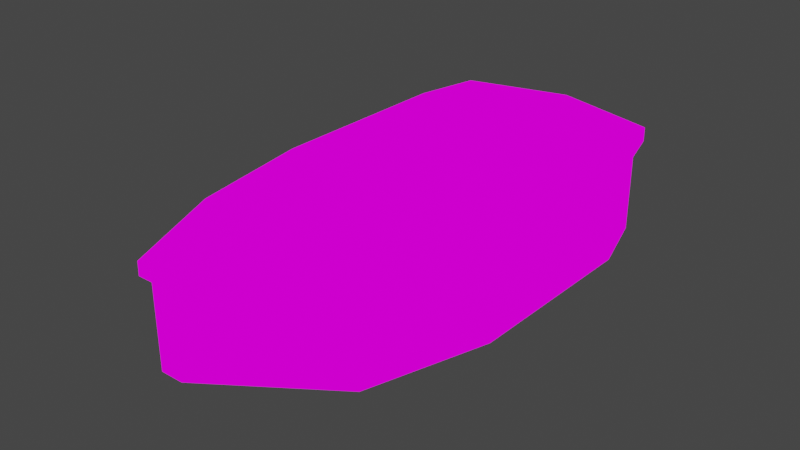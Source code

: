 # Source: sailboat.blend  (saved by Blender 3.2.14; exported with 4.5.12 LTS)
import bpy
from mathutils import Matrix  # noqa: F401  (used for matrix-valued properties, if any)

bpy.ops.wm.read_factory_settings(use_empty=True)
scene = bpy.context.scene
scene.name = 'Scene'

# ---- collections
col_live = bpy.data.collections.new('Live'); scene.collection.children.link(col_live)
col_baked = bpy.data.collections.new('Baked'); scene.collection.children.link(col_baked)

# ---- images (referenced by path relative to the original .blend; pixels are not part of the script)
import os
ASSET_DIR = os.environ.get("B2B_ASSET_DIR", "")  # directory of the original .blend (textures are referenced by path, not embedded)
HERE = os.path.dirname(os.path.abspath(__file__))  # packed textures are extracted next to this script under _unpacked/

def load_image(name, relpath, width, height, colorspace="sRGB"):
    """Load a texture the original file referenced (path relative to the .blend, or extracted next to this script)."""
    p = next((c for c in (os.path.join(HERE, relpath), os.path.join(ASSET_DIR, relpath)) if relpath and os.path.exists(c)), "")
    if p:
        img = bpy.data.images.load(p, check_existing=True)
        img.name = name
    else:  # same state as the original file: an image datablock whose file is absent (Cycles renders it pink)
        img = bpy.data.images.new(name, width, height)
        img.source = "FILE"
        img.filepath = "//" + (relpath or name)
    img.colorspace_settings.name = colorspace
    return img
img_tex_png = load_image('tex.png', 'tex.png', 1024, 1024, 'sRGB')

# ---- materials (node trees are filled in below, after node groups)
mat_material_001 = bpy.data.materials.new('Material.001')
mat_material_001.use_transparent_shadow = False

# ---- material node trees
mat_material_001.use_nodes = True; mat_material_001.node_tree.nodes.clear()
_N = mat_material_001.node_tree.nodes; _L = mat_material_001.node_tree.links
n0 = _N.new('ShaderNodeOutputMaterial'); n0.name = 'Material Output'; n0.location = (300, 300)
n1 = _N.new('ShaderNodeEmission'); n1.name = 'Emission'; n1.location = (10, 300)
n2 = _N.new('ShaderNodeTexImage'); n2.name = 'Image Texture'; n2.location = (-280, 260)
n2.image = img_tex_png
n2.interpolation = 'Closest'
_L.new(n1.outputs[0], n0.inputs[0])
_L.new(n2.outputs[0], n1.inputs[0])
n0.is_active_output = True

# ---- world
world_world = bpy.data.worlds.new('World'); scene.world = world_world
world_world.use_nodes = True; world_world.node_tree.nodes.clear()
_N = world_world.node_tree.nodes; _L = world_world.node_tree.links
n0 = _N.new('ShaderNodeOutputWorld'); n0.name = 'World Output'; n0.location = (300, 300)
n1 = _N.new('ShaderNodeBackground'); n1.name = 'Background'; n1.location = (10, 300)
n1.inputs[0].default_value = (0.05088, 0.05088, 0.05088, 1.0)
_L.new(n1.outputs[0], n0.inputs[0])
n0.is_active_output = True
world_world.color = (0.05088, 0.05088, 0.05088)
world_world.use_sun_shadow = False
world_world.sun_shadow_jitter_overblur = 0.0

# ---- meshes
me_cube_001 = bpy.data.meshes.new('Cube.001')
me_cube_001.from_pydata([(-1.514e-08, 0.1732, -1.0), (-1.514e-08, 0.1732, 0.6233), (1.43e-07, -1.636, -0.9046), (-1.512, 0.1732, -1.0), (-1.512, 0.1732, 0.6233), (-1.067, -1.636, -0.9046), (-1.067, -1.636, 0.7421), (2.863e-07, -3.275, 1.0), (2.863e-07, -3.275, -0.308), (-0.15, -3.275, -0.308), (-0.15, -3.275, 1.0), (-2.485e-07, 2.843, -1.0), (-1.542, 2.843, 0.5915), (-1.542, 2.843, -1.0), (-3.444e-07, 3.94, -0.8092), (-3.444e-07, 3.94, 0.6233), (-1.355, 3.606, 0.6074), (-1.355, 3.606, -0.8887), (-1.067, -1.636, 0.5282), (-1.512, 0.1732, 0.4125), (2.863e-07, -3.275, 0.8301), (-0.15, -3.275, 0.8301), (-1.542, 2.843, 0.3848), (-3.444e-07, 3.94, 0.4372), (-1.355, 3.606, 0.4131), (1.43e-07, -1.636, 0.7421), (-1.178, -1.681, 0.7421), (-1.631, 0.1578, 0.6233), (2.946e-07, -3.369, 1.0), (-0.2079, -3.369, 1.0), (-2.485e-07, 2.843, 0.5915), (-1.661, 2.856, 0.5915), (-3.526e-07, 4.033, 0.4372), (-3.527e-07, 4.035, 0.6233), (-1.439, 3.691, 0.6074), (-1.179, -1.679, 0.5282), (-1.632, 0.1584, 0.4125), (2.946e-07, -3.369, 0.8301), (-0.2136, -3.369, 0.8301), (-1.661, 2.856, 0.3848), (-1.441, 3.69, 0.4131)], [(7, 20)], [(18, 21, 38, 35), (18, 5, 9, 21), (2, 5, 3, 0), (6, 25, 1, 4), (5, 2, 8, 9), (25, 6, 10, 7), (16, 15, 33, 34), (12, 30, 15, 16), (0, 3, 13, 11), (4, 1, 30, 12), (19, 18, 35, 36), (6, 4, 27, 26), (11, 13, 17, 14), (7, 10, 29, 28), (13, 22, 24, 17), (17, 24, 23, 14), (3, 19, 22, 13), (8, 20, 21, 9), (21, 20, 37, 38), (5, 18, 19, 3), (35, 26, 27, 36), (37, 28, 29, 38), (36, 27, 31, 39), (40, 34, 33, 32), (39, 31, 34, 40), (26, 35, 38, 29), (10, 6, 26, 29), (15, 30, 33), (24, 22, 39, 40), (12, 16, 34, 31), (23, 24, 40, 32), (22, 19, 36, 39), (4, 12, 31, 27)])
_uv = me_cube_001.uv_layers.new(name='UVMap')
_uv.uv.foreach_set('vector', [0.8171, 0.332, 0.8171, 0.332, 0.8171, 0.332, 0.8171, 0.332, 0.8171, 0.332, 0.8171, 0.332, 0.8171, 0.332, 0.8171, 0.332, 0.8171, 0.332, 0.8171, 0.332, 0.8171, 0.332, 0.8171, 0.332, 0.3561, 0.7109, 0.3561, 0.7109, 0.3561, 0.7109, 0.3561, 0.7109, 0.8171, 0.332, 0.8171, 0.332, 0.8171, 0.332, 0.8171, 0.332, 0.3561, 0.7109, 0.3561, 0.7109, 0.3561, 0.7109, 0.3561, 0.7109, 0.3893, 0.2539, 0.3893, 0.2539, 0.3893, 0.2539, 0.3893, 0.2539, 0.3561, 0.7109, 0.3561, 0.7109, 0.3561, 0.7109, 0.3561, 0.7109, 0.8171, 0.332, 0.8171, 0.332, 0.8171, 0.332, 0.8171, 0.332, 0.3561, 0.7109, 0.3561, 0.7109, 0.3561, 0.7109, 0.3561, 0.7109, 0.8171, 0.332, 0.8171, 0.332, 0.8171, 0.332, 0.8171, 0.332, 0.3893, 0.2539, 0.3893, 0.2539, 0.3893, 0.2539, 0.3893, 0.2539, 0.8171, 0.332, 0.8171, 0.332, 0.8171, 0.332, 0.8171, 0.332, 0.3893, 0.2539, 0.3893, 0.2539, 0.3893, 0.2539, 0.3893, 0.2539, 0.8171, 0.332, 0.8171, 0.332, 0.8171, 0.332, 0.8171, 0.332, 0.8171, 0.332, 0.8171, 0.332, 0.8171, 0.332, 0.8171, 0.332, 0.8171, 0.332, 0.8171, 0.332, 0.8171, 0.332, 0.8171, 0.332, 0.8171, 0.332, 0.8171, 0.332, 0.8171, 0.332, 0.8171, 0.332, 0.8171, 0.332, 0.8171, 0.332, 0.8171, 0.332, 0.8171, 0.332, 0.8171, 0.332, 0.8171, 0.332, 0.8171, 0.332, 0.8171, 0.332, 0.3893, 0.2539, 0.3893, 0.2539, 0.3893, 0.2539, 0.3893, 0.2539, 0.3893, 0.2539, 0.3893, 0.2539, 0.3893, 0.2539, 0.3893, 0.2539, 0.3893, 0.2539, 0.3893, 0.2539, 0.3893, 0.2539, 0.3893, 0.2539, 0.3893, 0.2539, 0.3893, 0.2539, 0.3893, 0.2539, 0.3893, 0.2539, 0.3893, 0.2539, 0.3893, 0.2539, 0.3893, 0.2539, 0.3893, 0.2539, 0.3893, 0.2539, 0.3893, 0.2539, 0.3893, 0.2539, 0.3893, 0.2539, 0.3893, 0.2539, 0.3893, 0.2539, 0.3893, 0.2539, 0.3893, 0.2539, 0.8171, 0.332, 0.8171, 0.332, 0.8171, 0.332, 0.8171, 0.332, 0.8171, 0.332, 0.8171, 0.332, 0.8171, 0.332, 0.3893, 0.2539, 0.3893, 0.2539, 0.3893, 0.2539, 0.3893, 0.2539, 0.8171, 0.332, 0.8171, 0.332, 0.8171, 0.332, 0.8171, 0.332, 0.8171, 0.332, 0.8171, 0.332, 0.8171, 0.332, 0.8171, 0.332, 0.3893, 0.2539, 0.3893, 0.2539, 0.3893, 0.2539, 0.3893, 0.2539])
me_cube_001.materials.append(mat_material_001)
me_cube_001.update()
me_cube_004 = bpy.data.meshes.new('Cube.004')
me_cube_004.from_pydata([(-1.514e-08, 0.1732, -1.0), (-1.514e-08, 0.1732, 0.6233), (1.43e-07, -1.636, -0.9046), (-1.512, 0.1732, -1.0), (-1.512, 0.1732, 0.6233), (-1.067, -1.636, -0.9046), (-1.067, -1.636, 0.7421), (2.863e-07, -3.275, 1.0), (2.863e-07, -3.275, -0.308), (-0.15, -3.275, -0.308), (-0.15, -3.275, 1.0), (-2.485e-07, 2.843, -1.0), (-1.542, 2.843, 0.5915), (-1.542, 2.843, -1.0), (-3.444e-07, 3.94, -0.8092), (-3.444e-07, 3.94, 0.6233), (-1.355, 3.606, 0.6074), (-1.355, 3.606, -0.8887), (-1.067, -1.636, 0.5282), (-1.512, 0.1732, 0.4125), (2.863e-07, -3.275, 0.8301), (-0.15, -3.275, 0.8301), (-1.542, 2.843, 0.3848), (-3.444e-07, 3.94, 0.4372), (-1.355, 3.606, 0.4131), (1.43e-07, -1.636, 0.7421), (-1.178, -1.681, 0.7421), (-1.631, 0.1578, 0.6233), (2.946e-07, -3.369, 1.0), (-0.2079, -3.369, 1.0), (-2.485e-07, 2.843, 0.5915), (-1.661, 2.856, 0.5915), (-3.526e-07, 4.033, 0.4372), (-3.527e-07, 4.035, 0.6233), (-1.439, 3.691, 0.6074), (-1.179, -1.679, 0.5282), (-1.632, 0.1584, 0.4125), (2.946e-07, -3.369, 0.8301), (-0.2136, -3.369, 0.8301), (-1.661, 2.856, 0.3848), (-1.441, 3.69, 0.4131)], [(7, 20)], [(18, 21, 38, 35), (18, 5, 9, 21), (2, 5, 3, 0), (6, 25, 1, 4), (5, 2, 8, 9), (25, 6, 10, 7), (16, 15, 33, 34), (12, 30, 15, 16), (0, 3, 13, 11), (4, 1, 30, 12), (19, 18, 35, 36), (6, 4, 27, 26), (11, 13, 17, 14), (7, 10, 29, 28), (13, 22, 24, 17), (17, 24, 23, 14), (3, 19, 22, 13), (8, 20, 21, 9), (21, 20, 37, 38), (5, 18, 19, 3), (35, 26, 27, 36), (37, 28, 29, 38), (36, 27, 31, 39), (40, 34, 33, 32), (39, 31, 34, 40), (26, 35, 38, 29), (10, 6, 26, 29), (15, 30, 33), (24, 22, 39, 40), (12, 16, 34, 31), (23, 24, 40, 32), (22, 19, 36, 39), (4, 12, 31, 27)])
_uv = me_cube_004.uv_layers.new(name='UVMap')
_uv.uv.foreach_set('vector', [0.8171, 0.332, 0.8171, 0.332, 0.8171, 0.332, 0.8171, 0.332, 0.8171, 0.332, 0.8171, 0.332, 0.8171, 0.332, 0.8171, 0.332, 0.8171, 0.332, 0.8171, 0.332, 0.8171, 0.332, 0.8171, 0.332, 0.3561, 0.7109, 0.3561, 0.7109, 0.3561, 0.7109, 0.3561, 0.7109, 0.8171, 0.332, 0.8171, 0.332, 0.8171, 0.332, 0.8171, 0.332, 0.3561, 0.7109, 0.3561, 0.7109, 0.3561, 0.7109, 0.3561, 0.7109, 0.3893, 0.2539, 0.3893, 0.2539, 0.3893, 0.2539, 0.3893, 0.2539, 0.3561, 0.7109, 0.3561, 0.7109, 0.3561, 0.7109, 0.3561, 0.7109, 0.8171, 0.332, 0.8171, 0.332, 0.8171, 0.332, 0.8171, 0.332, 0.3561, 0.7109, 0.3561, 0.7109, 0.3561, 0.7109, 0.3561, 0.7109, 0.8171, 0.332, 0.8171, 0.332, 0.8171, 0.332, 0.8171, 0.332, 0.3893, 0.2539, 0.3893, 0.2539, 0.3893, 0.2539, 0.3893, 0.2539, 0.8171, 0.332, 0.8171, 0.332, 0.8171, 0.332, 0.8171, 0.332, 0.3893, 0.2539, 0.3893, 0.2539, 0.3893, 0.2539, 0.3893, 0.2539, 0.8171, 0.332, 0.8171, 0.332, 0.8171, 0.332, 0.8171, 0.332, 0.8171, 0.332, 0.8171, 0.332, 0.8171, 0.332, 0.8171, 0.332, 0.8171, 0.332, 0.8171, 0.332, 0.8171, 0.332, 0.8171, 0.332, 0.8171, 0.332, 0.8171, 0.332, 0.8171, 0.332, 0.8171, 0.332, 0.8171, 0.332, 0.8171, 0.332, 0.8171, 0.332, 0.8171, 0.332, 0.8171, 0.332, 0.8171, 0.332, 0.8171, 0.332, 0.8171, 0.332, 0.3893, 0.2539, 0.3893, 0.2539, 0.3893, 0.2539, 0.3893, 0.2539, 0.3893, 0.2539, 0.3893, 0.2539, 0.3893, 0.2539, 0.3893, 0.2539, 0.3893, 0.2539, 0.3893, 0.2539, 0.3893, 0.2539, 0.3893, 0.2539, 0.3893, 0.2539, 0.3893, 0.2539, 0.3893, 0.2539, 0.3893, 0.2539, 0.3893, 0.2539, 0.3893, 0.2539, 0.3893, 0.2539, 0.3893, 0.2539, 0.3893, 0.2539, 0.3893, 0.2539, 0.3893, 0.2539, 0.3893, 0.2539, 0.3893, 0.2539, 0.3893, 0.2539, 0.3893, 0.2539, 0.3893, 0.2539, 0.8171, 0.332, 0.8171, 0.332, 0.8171, 0.332, 0.8171, 0.332, 0.8171, 0.332, 0.8171, 0.332, 0.8171, 0.332, 0.3893, 0.2539, 0.3893, 0.2539, 0.3893, 0.2539, 0.3893, 0.2539, 0.8171, 0.332, 0.8171, 0.332, 0.8171, 0.332, 0.8171, 0.332, 0.8171, 0.332, 0.8171, 0.332, 0.8171, 0.332, 0.8171, 0.332, 0.3893, 0.2539, 0.3893, 0.2539, 0.3893, 0.2539, 0.3893, 0.2539])
me_cube_004.materials.append(mat_material_001)
me_cube_004.update()

# ---- objects
ob_cube = bpy.data.objects.new('Cube', me_cube_001)
ob_cube_001 = bpy.data.objects.new('Cube.001', me_cube_004)

# ---- transforms, parenting, visibility, modifiers, constraints
ob_cube.location = (0.0, 0.0, 0.0)
_m = ob_cube.modifiers.new('Mirror', 'MIRROR')
ob_cube_001.location = (0.0, 0.0, 0.0)
_m = ob_cube_001.modifiers.new('Mirror', 'MIRROR')

# ---- collection membership
col_live.objects.link(ob_cube)
col_baked.objects.link(ob_cube_001)

# ---- scene / render settings (as saved in the file)
scene.frame_start = 1; scene.frame_end = 250; scene.frame_set(1)
scene.render.engine = 'BLENDER_EEVEE_NEXT'
scene.cycles.sampling_pattern = 'TABULATED_SOBOL'
scene.cycles.use_light_tree = False
scene.view_settings.view_transform = 'Filmic'
bpy.context.view_layer.update()

# ---- added for rendering (the .blend has no active camera): camera
cam_auto = bpy.data.cameras.new('AutoCamera')
cam_auto.lens = 50.0
cam_auto.sensor_width = 36.0
cam_auto.clip_end = 1000.0
ob_auto_camera = bpy.data.objects.new('AutoCamera', cam_auto)
scene.collection.objects.link(ob_auto_camera)
ob_auto_camera.location = (7.733, -8.94689, 6.1864)
ob_auto_camera.rotation_euler = (1.09748, -7.21219e-08, 0.694738)
scene.camera = ob_auto_camera
bpy.context.view_layer.update()
